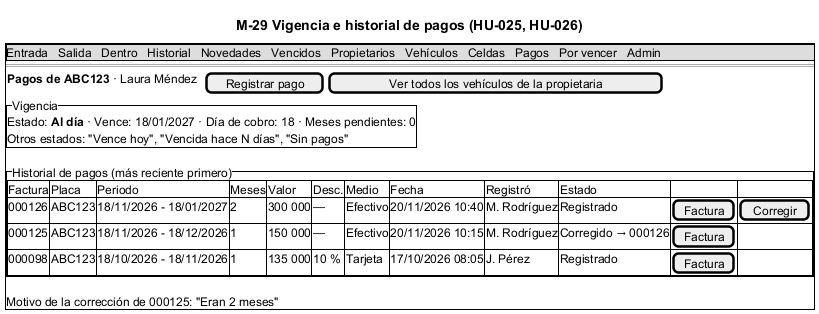

The diagram above was rendered by PlantUML. Its source (embedded in the PNG):
@startsalt M-29_PagosVehiculo
title M-29 Vigencia e historial de pagos (HU-025, HU-026)
{+
  {* Entrada | Salida | Dentro | Historial | Novedades | Vencidos | Propietarios | Vehículos | Celdas | Pagos | Por vencer | Admin }
  ==
  { <b>Pagos de ABC123</b> · Laura Méndez | . | [Registrar pago] | [Ver todos los vehículos de la propietaria] }
  {^"Vigencia"
    Estado: <b>Al día</b> · Vence: 18/01/2027 · Día de cobro: 18 · Meses pendientes: 0
    Otros estados: "Vence hoy", "Vencida hace N días", "Sin pagos"
  }
  {^"Historial de pagos (más reciente primero)"
    {#
      Factura | Placa | Periodo | Meses | Valor | Desc. | Medio | Fecha | Registró | Estado | . | .
      000126 | ABC123 | 18/11/2026 - 18/01/2027 | 2 | 300 000 | — | Efectivo | 20/11/2026 10:40 | M. Rodríguez | Registrado | [Factura] | [Corregir]
      000125 | ABC123 | 18/11/2026 - 18/12/2026 | 1 | 150 000 | — | Efectivo | 20/11/2026 10:15 | M. Rodríguez | Corregido → 000126 | [Factura] | .
      000098 | ABC123 | 18/10/2026 - 18/11/2026 | 1 | 135 000 | 10 % | Tarjeta | 17/10/2026 08:05 | J. Pérez | Registrado | [Factura] | .
    }
  }
  Motivo de la corrección de 000125: "Eran 2 meses"
}
@endsalt